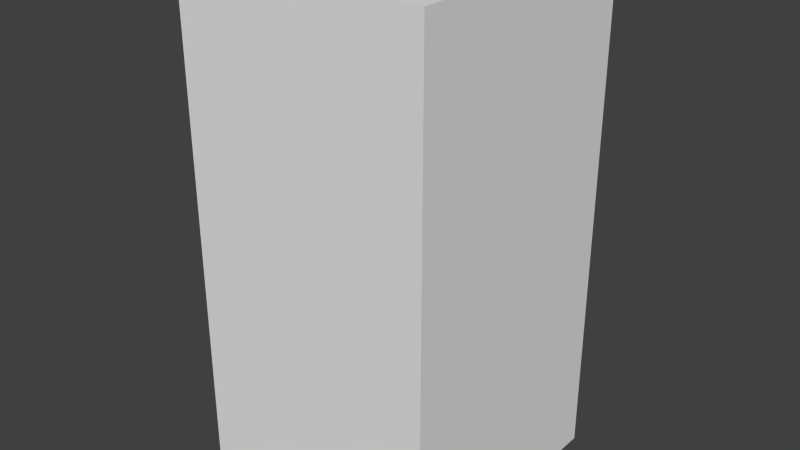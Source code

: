 # Source: blueTreeSeven.blend  (saved by Blender 2.68.0; exported with 4.5.12 LTS)
import bpy
from mathutils import Matrix  # noqa: F401  (used for matrix-valued properties, if any)

bpy.ops.wm.read_factory_settings(use_empty=True)
scene = bpy.context.scene
scene.name = 'Scene'

# ---- collections
col_collection_1 = bpy.data.collections.new('Collection 1'); scene.collection.children.link(col_collection_1)

# ---- world
world_world = bpy.data.worlds.new('World'); scene.world = world_world
world_world.color = (0.05088, 0.05088, 0.05088)
world_world.use_sun_shadow = False
world_world.sun_shadow_jitter_overblur = 0.0
world_world.cycles.sampling_method = 'MANUAL'
world_world.cycles.sample_map_resolution = 256

# ---- meshes
me_bluetreeseven = bpy.data.meshes.new('blueTreeSeven')
me_bluetreeseven.from_pydata([(-0.5, -0.5, -1.0), (-0.5, 0.5, -1.0), (0.5, 0.5, -1.0), (0.5, -0.5, -1.0), (-0.5, -0.5, 1.0), (-0.5, 0.5, 1.0), (0.5, 0.5, 1.0), (0.5, -0.5, 1.0)], [], [(4, 5, 1, 0), (5, 6, 2, 1), (6, 7, 3, 2), (7, 4, 0, 3), (0, 1, 2, 3), (7, 6, 5, 4)])
me_bluetreeseven.use_remesh_preserve_volume = False
me_bluetreeseven.use_remesh_preserve_attributes = False
me_bluetreeseven.use_mirror_vertex_groups = False
me_bluetreeseven.update()

# ---- objects
ob_bluetreeseven = bpy.data.objects.new('blueTreeSeven', me_bluetreeseven)

# ---- transforms, parenting, visibility, modifiers, constraints
ob_bluetreeseven.location = (0.0, 0.0, 0.0)
ob_bluetreeseven.lineart.crease_threshold = 0.0

# ---- collection membership
col_collection_1.objects.link(ob_bluetreeseven)

# ---- scene / render settings (as saved in the file)
scene.frame_start = 1; scene.frame_end = 250; scene.frame_set(1)
scene.render.engine = 'BLENDER_EEVEE_NEXT'
scene.render.image_settings.color_mode = 'RGB'
scene.render.image_settings.compression = 90
scene.render.resolution_percentage = 50
scene.render.dither_intensity = 0.0
scene.cycles.use_denoising = False
scene.cycles.samples = 10
scene.cycles.sampling_pattern = 'TABULATED_SOBOL'
scene.cycles.light_sampling_threshold = 0.0
scene.cycles.use_adaptive_sampling = False
scene.cycles.use_light_tree = False
scene.cycles.blur_glossy = 0.0
scene.cycles.volume_bounces = 1
scene.cycles.pixel_filter_type = 'GAUSSIAN'
scene.cycles.sample_clamp_indirect = 0.0
scene.view_settings.view_transform = 'Standard'
bpy.context.view_layer.update()

# ---- added for rendering (the .blend has no active camera and no usable light): camera, sun
cam_auto = bpy.data.cameras.new('AutoCamera')
cam_auto.lens = 50.0
cam_auto.sensor_width = 36.0
cam_auto.clip_end = 1000.0
ob_auto_camera = bpy.data.objects.new('AutoCamera', cam_auto)
scene.collection.objects.link(ob_auto_camera)
ob_auto_camera.location = (2.26633, -2.71959, 1.81306)
ob_auto_camera.rotation_euler = (1.09748, -7.21219e-08, 0.694738)
scene.camera = ob_auto_camera
light_auto_sun = bpy.data.lights.new('AutoSun', 'SUN')
light_auto_sun.energy = 3.0
light_auto_sun.angle = 0.0523599
ob_auto_sun = bpy.data.objects.new('AutoSun', light_auto_sun)
scene.collection.objects.link(ob_auto_sun)
ob_auto_sun.rotation_euler = (0.872665, 0.174533, 0.523599)
bpy.context.view_layer.update()

